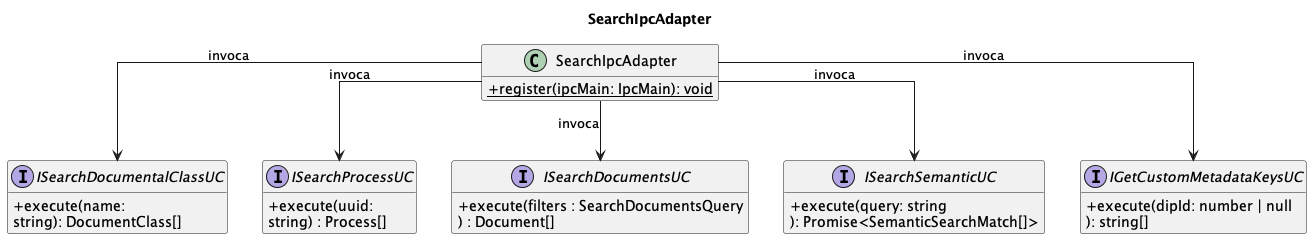

The diagram above was rendered by PlantUML. Its source (embedded in the PNG):
@startuml
title SearchIpcAdapter

skinparam classAttributeIconSize 0
skinparam linetype ortho
hide empty members

class SearchIpcAdapter {
    + {static} register(ipcMain: IpcMain): void
}

interface ISearchDocumentalClassUC {
    + execute(name: 
    string): DocumentClass[]
}
interface ISearchProcessUC {
    + execute(uuid: 
    string) : Process[]
}
interface ISearchDocumentsUC {
    + execute(filters : SearchDocumentsQuery
    ) : Document[]
}
interface ISearchSemanticUC {
    + execute(query: string
    ): Promise<SemanticSearchMatch[]>
}
interface IGetCustomMetadataKeysUC {
    + execute(dipId: number | null
    ): string[]
}

SearchIpcAdapter --> ISearchDocumentalClassUC : invoca
SearchIpcAdapter --> ISearchProcessUC         : invoca
SearchIpcAdapter --> ISearchDocumentsUC       : invoca
SearchIpcAdapter --> ISearchSemanticUC        : invoca
SearchIpcAdapter --> IGetCustomMetadataKeysUC : invoca

@enduml